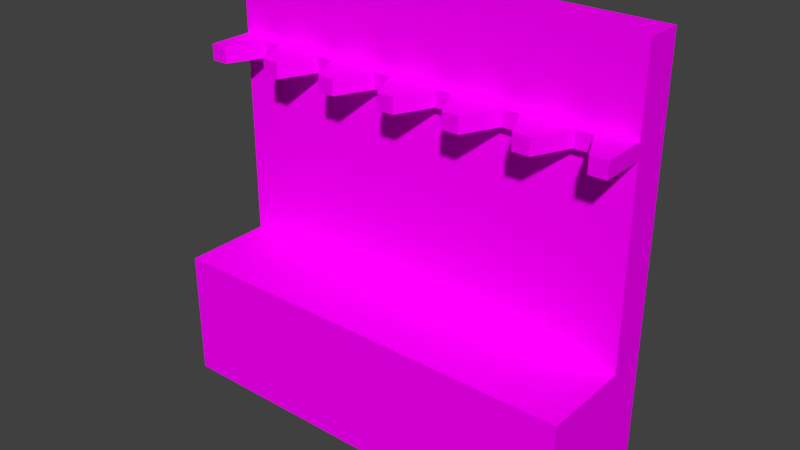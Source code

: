 # Source: estante_rifle.blend  (saved by Blender 2.79.0; exported with 4.5.12 LTS)
import bpy
from mathutils import Matrix  # noqa: F401  (used for matrix-valued properties, if any)

bpy.ops.wm.read_factory_settings(use_empty=True)
scene = bpy.context.scene
scene.name = 'Scene'

# ---- collections
col_collection_1 = bpy.data.collections.new('Collection 1'); scene.collection.children.link(col_collection_1)

# ---- images (referenced by path relative to the original .blend; pixels are not part of the script)
import os
ASSET_DIR = os.environ.get("B2B_ASSET_DIR", "")  # directory of the original .blend (textures are referenced by path, not embedded)
HERE = os.path.dirname(os.path.abspath(__file__))  # packed textures are extracted next to this script under _unpacked/

def load_image(name, relpath, width, height, colorspace="sRGB"):
    """Load a texture the original file referenced (path relative to the .blend, or extracted next to this script)."""
    p = next((c for c in (os.path.join(HERE, relpath), os.path.join(ASSET_DIR, relpath)) if relpath and os.path.exists(c)), "")
    if p:
        img = bpy.data.images.load(p, check_existing=True)
        img.name = name
    else:  # same state as the original file: an image datablock whose file is absent (Cycles renders it pink)
        img = bpy.data.images.new(name, width, height)
        img.source = "FILE"
        img.filepath = "//" + (relpath or name)
    img.colorspace_settings.name = colorspace
    return img
img_estante_rifle_defaultmaterial_albedotransparency_png = load_image('estante_rifle_DefaultMaterial_AlbedoTransparency.png', 'Texturas/EstanteRifle.png', 1024, 1024, 'sRGB')

# ---- materials (node trees are filled in below, after node groups)
mat_estante = bpy.data.materials.new('Estante')
mat_estante.alpha_threshold = 0.0
mat_estante.roughness = 0.5

# ---- material node trees
mat_estante.use_nodes = True; mat_estante.node_tree.nodes.clear()
_N = mat_estante.node_tree.nodes; _L = mat_estante.node_tree.links
n0 = _N.new('ShaderNodeOutputMaterial'); n0.name = 'Material Output'; n0.location = (993, 276)
n1 = _N.new('ShaderNodeBsdfDiffuse'); n1.name = 'Diffuse BSDF'; n1.location = (710, 273)
n2 = _N.new('ShaderNodeTexImage'); n2.name = 'Image Texture'; n2.location = (510, 327)
n2.width = 140
n2.image = img_estante_rifle_defaultmaterial_albedotransparency_png
n3 = _N.new('ShaderNodeMapping'); n3.name = 'Mapping'; n3.location = (210, 356)
n4 = _N.new('ShaderNodeTexCoord'); n4.name = 'Texture Coordinate'; n4.location = (10, 339)
_L.new(n2.outputs[0], n1.inputs[0])
_L.new(n3.outputs[0], n2.inputs[0])
_L.new(n4.outputs[2], n3.inputs[0])
_L.new(n1.outputs[0], n0.inputs[0])
n0.is_active_output = True

# ---- world
world_world = bpy.data.worlds.new('World'); scene.world = world_world
world_world.color = (0.05088, 0.05088, 0.05088)
world_world.use_sun_shadow = False
world_world.sun_shadow_jitter_overblur = 0.0
world_world.cycles.sampling_method = 'MANUAL'

# ---- meshes
me_cube_001 = bpy.data.meshes.new('Cube.001')
me_cube_001.from_pydata([(-0.435, -0.1318, -0.1318), (-0.435, -0.1318, 0.1318), (-0.435, 0.1318, -0.1318), (-0.435, 0.1318, 0.1318), (0.0, -0.1318, -0.1318), (0.0, -0.1318, 0.1318), (-0.435, 0.05325, 0.1318), (0.0, 0.05325, 0.1318), (-0.435, 0.05325, 0.7298), (-0.435, 0.1318, 0.7298), (0.0, 0.1318, 0.7298), (0.0, 0.05325, 0.7298), (-0.435, 0.05325, 0.5634), (0.0, 0.05325, 0.5634), (-0.435, 0.05325, 0.5308), (0.0, 0.05325, 0.5308), (-0.435, -0.04011, 0.5308), (-0.435, -0.04011, 0.5634), (-0.01738, -0.04011, 0.5634), (-0.01738, -0.04011, 0.5308), (-0.276, 0.05325, 0.5634), (-0.1392, 0.05325, 0.5634), (-0.1392, 0.05325, 0.5308), (-0.276, 0.05325, 0.5308), (-0.05218, 0.03257, 0.5634), (-0.08698, 0.03257, 0.5634), (-0.1218, -0.04011, 0.5634), (-0.1566, -0.04011, 0.5634), (-0.1914, 0.03257, 0.5634), (-0.2262, 0.03257, 0.5634), (-0.261, -0.04011, 0.5634), (-0.2958, -0.04011, 0.5634), (-0.3306, 0.03257, 0.5634), (-0.3654, 0.03257, 0.5634), (-0.4002, -0.04011, 0.5634), (-0.05218, 0.03257, 0.5308), (-0.08698, 0.03257, 0.5308), (-0.1218, -0.04011, 0.5308), (-0.1566, -0.04011, 0.5308), (-0.1914, 0.03257, 0.5308), (-0.2262, 0.03257, 0.5308), (-0.261, -0.04011, 0.5308), (-0.2958, -0.04011, 0.5308), (-0.3306, 0.03257, 0.5308), (-0.3654, 0.03257, 0.5308), (-0.4002, -0.04011, 0.5308), (0.0, -0.04011, 0.5634), (0.0, -0.04011, 0.5308)], [(13, 15)], [(2, 6, 3), (27, 28, 39, 38), (4, 5, 1, 0), (7, 6, 1, 5), (7, 11, 8, 6), (24, 25, 36, 35), (0, 1, 6, 2), (10, 9, 8, 11), (12, 14, 16, 17), (18, 24, 35, 19), (13, 18, 46), (12, 17, 34), (15, 19, 35), (28, 29, 40, 39), (34, 17, 16, 45), (30, 31, 42, 41), (25, 26, 37, 36), (26, 27, 38, 37), (29, 30, 41, 40), (31, 32, 43, 42), (32, 33, 44, 43), (33, 34, 45, 44), (14, 45, 16), (14, 44, 45), (14, 23, 43, 44), (23, 42, 43), (23, 41, 42), (23, 40, 41), (23, 22, 39, 40), (22, 38, 39), (22, 37, 38), (22, 36, 37), (22, 15, 35, 36), (13, 24, 18), (13, 21, 25, 24), (21, 26, 25), (21, 27, 26), (21, 28, 27), (21, 20, 29, 28), (20, 30, 29), (20, 31, 30), (20, 32, 31), (20, 12, 33, 32), (12, 34, 33), (18, 19, 47, 46), (19, 15, 47), (3, 6, 8, 9)])
_uv = me_cube_001.uv_layers.new(name='UVMap')
_uv.uv.foreach_set('vector', [0.04687, 0.02038, 0.1192, 0.263, 0.04687, 0.263, 0.9455, 0.8664, 0.9455, 0.9305, 0.9196, 0.9305, 0.9196, 0.8664, 0.6899, 0.02038, 0.6899, 0.263, 0.2895, 0.263, 0.2895, 0.02038, 0.4473, 0.9841, 0.04687, 0.9841, 0.04687, 0.8138, 0.4473, 0.8138, 0.2424, 0.3323, 0.7929, 0.3323, 0.7929, 0.7327, 0.2424, 0.7327, 0.9455, 0.747, 0.9455, 0.7746, 0.9196, 0.7746, 0.9196, 0.747, 0.2895, 0.02038, 0.2895, 0.263, 0.1192, 0.263, 0.04687, 0.02038, 0.8652, 0.3323, 0.8652, 0.7327, 0.7929, 0.7327, 0.7929, 0.3323, 0.984, 0.9763, 0.958, 0.9763, 0.958, 0.902, 0.984, 0.902, 0.9455, 0.6829, 0.9455, 0.747, 0.9196, 0.747, 0.9196, 0.6829, 0.5357, 0.7985, 0.549, 0.8763, 0.5345, 0.8761, 0.8975, 0.8037, 0.8964, 0.8813, 0.8674, 0.8809, 0.8808, 0.8907, 0.8671, 0.9641, 0.8398, 0.9069, 0.9455, 0.9305, 0.9455, 0.9582, 0.9196, 0.9582, 0.9196, 0.9305, 0.984, 0.8743, 0.984, 0.902, 0.958, 0.902, 0.958, 0.8743, 0.984, 0.6908, 0.984, 0.7185, 0.958, 0.7185, 0.958, 0.6908, 0.9455, 0.7746, 0.9455, 0.8387, 0.9196, 0.8387, 0.9196, 0.7746, 0.9455, 0.8387, 0.9455, 0.8664, 0.9196, 0.8664, 0.9196, 0.8387, 0.984, 0.6267, 0.984, 0.6908, 0.958, 0.6908, 0.958, 0.6267, 0.984, 0.7185, 0.984, 0.7826, 0.958, 0.7826, 0.958, 0.7185, 0.984, 0.7826, 0.984, 0.8103, 0.958, 0.8103, 0.958, 0.7826, 0.984, 0.8103, 0.984, 0.8743, 0.958, 0.8743, 0.958, 0.8103, 0.5385, 0.8907, 0.5659, 0.9641, 0.5385, 0.9641, 0.5385, 0.8907, 0.5933, 0.9069, 0.5659, 0.9641, 0.5385, 0.8907, 0.6636, 0.8907, 0.6207, 0.9069, 0.5933, 0.9069, 0.6636, 0.8907, 0.6481, 0.9641, 0.6207, 0.9069, 0.6636, 0.8907, 0.6755, 0.9641, 0.6481, 0.9641, 0.6636, 0.8907, 0.7028, 0.9069, 0.6755, 0.9641, 0.6636, 0.8907, 0.7713, 0.8907, 0.7302, 0.9069, 0.7028, 0.9069, 0.7713, 0.8907, 0.7576, 0.9641, 0.7302, 0.9069, 0.7713, 0.8907, 0.785, 0.9641, 0.7576, 0.9641, 0.7713, 0.8907, 0.8124, 0.9069, 0.785, 0.9641, 0.7713, 0.8907, 0.8808, 0.8907, 0.8398, 0.9069, 0.8124, 0.9069, 0.5357, 0.7985, 0.5788, 0.8163, 0.549, 0.8763, 0.5357, 0.7985, 0.6514, 0.8001, 0.6078, 0.8167, 0.5788, 0.8163, 0.6514, 0.8001, 0.6358, 0.8776, 0.6078, 0.8167, 0.6514, 0.8001, 0.6648, 0.878, 0.6358, 0.8776, 0.6514, 0.8001, 0.6946, 0.8179, 0.6648, 0.878, 0.6514, 0.8001, 0.7653, 0.8018, 0.7235, 0.8184, 0.6946, 0.8179, 0.7653, 0.8018, 0.7516, 0.8792, 0.7235, 0.8184, 0.7653, 0.8018, 0.7806, 0.8796, 0.7516, 0.8792, 0.7653, 0.8018, 0.8104, 0.8196, 0.7806, 0.8796, 0.7653, 0.8018, 0.8975, 0.8037, 0.8393, 0.82, 0.8104, 0.8196, 0.8975, 0.8037, 0.8674, 0.8809, 0.8393, 0.82, 0.9455, 0.6829, 0.9196, 0.6829, 0.9196, 0.669, 0.9455, 0.669, 0.8671, 0.9641, 0.8808, 0.8907, 0.8808, 0.9641, 0.04687, 0.263, 0.1192, 0.263, 0.1192, 0.8135, 0.04687, 0.8135])
_uv.active_render = True
_uv = me_cube_001.uv_layers.new(name='UVMap.001')
_uv.uv.foreach_set('vector', [0.6164, 0.961, 0.9211, 0.8899, 0.6164, 0.8899, 0.999, 0.6286, 0.999, 0.5566, 0.9625, 0.5566, 0.9625, 0.6286, 0.6144, 0.8879, 0.6144, 0.5936, 0.001001, 0.5936, 0.001001, 0.8879, 0.7682, 0.5916, 0.7682, 0.001001, 0.6164, 0.001001, 0.6164, 0.5916, 0.6144, 0.001001, 0.001001, 0.001001, 0.001001, 0.5916, 0.6144, 0.5916, 0.999, 0.7788, 0.9625, 0.7788, 0.9625, 0.8138, 0.999, 0.8138, 0.9221, 0.5936, 0.6164, 0.5936, 0.6164, 0.8879, 0.9221, 0.8879, 0.001001, 0.962, 0.6144, 0.962, 0.6144, 0.8899, 0.001001, 0.8899, 0.999, 0.7047, 0.9625, 0.7047, 0.9625, 0.7768, 0.999, 0.7768, 0.001001, 0.999, 0.07592, 0.999, 0.07592, 0.964, 0.001001, 0.964, 0.9251, 0.6657, 0.999, 0.6316, 0.999, 0.6657, 0.9605, 0.8539, 0.9605, 0.9249, 0.9251, 0.9249, 0.8482, 0.5916, 0.9221, 0.5205, 0.9221, 0.5916, 0.999, 0.8158, 0.9625, 0.8158, 0.9625, 0.8509, 0.999, 0.8509, 0.999, 0.8529, 0.9625, 0.8529, 0.9625, 0.8879, 0.999, 0.8879, 0.999, 0.3343, 0.9625, 0.3343, 0.9625, 0.3694, 0.999, 0.3694, 0.9605, 0.7768, 0.9605, 0.7047, 0.9241, 0.7047, 0.9241, 0.7768, 0.9605, 0.3343, 0.9241, 0.3343, 0.9241, 0.3694, 0.9605, 0.3694, 0.9241, 0.7027, 0.999, 0.7027, 0.999, 0.6677, 0.9241, 0.6677, 0.9605, 0.6286, 0.9605, 0.5566, 0.9241, 0.5566, 0.9241, 0.6286, 0.999, 0.2973, 0.9625, 0.2973, 0.9625, 0.3323, 0.999, 0.3323, 0.9241, 0.5546, 0.999, 0.5546, 0.999, 0.5195, 0.9241, 0.5195, 0.9241, 0.9239, 0.9595, 0.8529, 0.9241, 0.8529, 0.8482, 0.4434, 0.9221, 0.4434, 0.9221, 0.3724, 0.9221, 0.1471, 0.9221, 0.001001, 0.8472, 0.001001, 0.8472, 0.1471, 0.8482, 0.3694, 0.9221, 0.2983, 0.9221, 0.3694, 0.9605, 0.7798, 0.9605, 0.8509, 0.9251, 0.8509, 0.8482, 0.2953, 0.9221, 0.2953, 0.9221, 0.2242, 0.999, 0.2232, 0.9241, 0.2232, 0.9241, 0.2953, 0.999, 0.2953, 0.9251, 0.07307, 0.999, 0.002002, 0.999, 0.07307, 0.9251, 0.962, 0.999, 0.9279, 0.999, 0.962, 0.8482, 0.5175, 0.9221, 0.5175, 0.9221, 0.4464, 0.999, 0.07508, 0.9241, 0.07508, 0.9241, 0.1471, 0.999, 0.1471, 0.9211, 0.5195, 0.8472, 0.5195, 0.8472, 0.5906, 0.999, 0.3714, 0.9241, 0.3714, 0.9241, 0.4434, 0.999, 0.4434, 0.9211, 0.4454, 0.8472, 0.5165, 0.8472, 0.4454, 0.998, 0.9269, 0.9241, 0.961, 0.9241, 0.9269, 0.998, 0.001001, 0.9241, 0.001001, 0.9241, 0.07207, 0.999, 0.4454, 0.9241, 0.4454, 0.9241, 0.5175, 0.999, 0.5175, 0.9211, 0.2232, 0.8472, 0.2943, 0.8472, 0.2232, 0.9241, 0.8498, 0.9595, 0.7788, 0.9241, 0.7788, 0.9211, 0.2973, 0.8472, 0.2973, 0.8472, 0.3684, 0.8472, 0.2212, 0.999, 0.2212, 0.999, 0.1491, 0.8472, 0.1491, 0.9211, 0.3714, 0.8472, 0.4424, 0.8472, 0.3714, 0.9605, 0.2973, 0.9241, 0.2973, 0.9241, 0.3323, 0.9605, 0.3323, 0.9241, 0.6647, 0.998, 0.6306, 0.9241, 0.6306, 0.8452, 0.001001, 0.7702, 0.001001, 0.7702, 0.5916, 0.8452, 0.5916])
me_cube_001.materials.append(mat_estante)
me_cube_001.use_remesh_preserve_volume = False
me_cube_001.use_remesh_preserve_attributes = False
me_cube_001.use_mirror_vertex_groups = False
me_cube_001.update()

# ---- objects
ob_cube = bpy.data.objects.new('Cube', me_cube_001)

# ---- transforms, parenting, visibility, modifiers, constraints
ob_cube.location = (0.07224, -0.8225, 0.09238)
ob_cube.lineart.crease_threshold = 0.0
_m = ob_cube.modifiers.new('Mirror', 'MIRROR')
_m.use_clip = True

# ---- collection membership
col_collection_1.objects.link(ob_cube)

# ---- scene / render settings (as saved in the file)
scene.frame_start = 1; scene.frame_end = 250; scene.frame_set(114)
scene.render.engine = 'CYCLES'
scene.render.resolution_percentage = 50
scene.render.dither_intensity = 0.0
scene.cycles.use_denoising = False
scene.cycles.samples = 128
scene.cycles.sampling_pattern = 'TABULATED_SOBOL'
scene.cycles.use_adaptive_sampling = False
scene.cycles.use_light_tree = False
scene.cycles.blur_glossy = 0.0
scene.cycles.sample_clamp_indirect = 0.0
scene.view_settings.view_transform = 'Standard'
bpy.context.view_layer.update()

# ---- added for rendering (the .blend has no active camera and no usable light): camera, sun
cam_auto = bpy.data.cameras.new('AutoCamera')
cam_auto.lens = 50.0
cam_auto.sensor_width = 36.0
cam_auto.clip_end = 1000.0
ob_auto_camera = bpy.data.objects.new('AutoCamera', cam_auto)
scene.collection.objects.link(ob_auto_camera)
ob_auto_camera.location = (1.23108, -2.2131, 1.31847)
ob_auto_camera.rotation_euler = (1.09748, -7.21219e-08, 0.694738)
scene.camera = ob_auto_camera
light_auto_sun = bpy.data.lights.new('AutoSun', 'SUN')
light_auto_sun.energy = 3.0
light_auto_sun.angle = 0.0523599
ob_auto_sun = bpy.data.objects.new('AutoSun', light_auto_sun)
scene.collection.objects.link(ob_auto_sun)
ob_auto_sun.rotation_euler = (0.872665, 0.174533, 0.523599)
bpy.context.view_layer.update()
